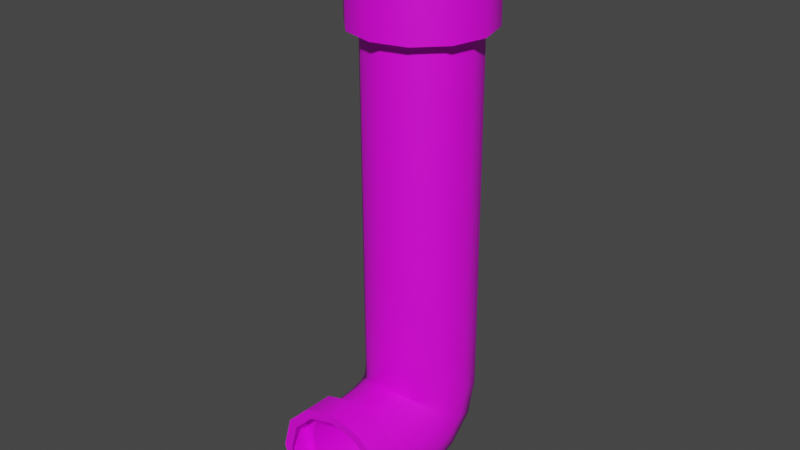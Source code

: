 # Source: TPM_1_B.blend  (saved by Blender 3.2.14; exported with 4.5.12 LTS)
import bpy
from mathutils import Matrix  # noqa: F401  (used for matrix-valued properties, if any)

bpy.ops.wm.read_factory_settings(use_empty=True)
scene = bpy.context.scene
scene.name = 'Scene'

# ---- collections
col_collection = bpy.data.collections.new('Collection'); scene.collection.children.link(col_collection)

# ---- images (referenced by path relative to the original .blend; pixels are not part of the script)
import os
ASSET_DIR = os.environ.get("B2B_ASSET_DIR", "")  # directory of the original .blend (textures are referenced by path, not embedded)
HERE = os.path.dirname(os.path.abspath(__file__))  # packed textures are extracted next to this script under _unpacked/

def load_image(name, relpath, width, height, colorspace="sRGB"):
    """Load a texture the original file referenced (path relative to the .blend, or extracted next to this script)."""
    p = next((c for c in (os.path.join(HERE, relpath), os.path.join(ASSET_DIR, relpath)) if relpath and os.path.exists(c)), "")
    if p:
        img = bpy.data.images.load(p, check_existing=True)
        img.name = name
    else:  # same state as the original file: an image datablock whose file is absent (Cycles renders it pink)
        img = bpy.data.images.new(name, width, height)
        img.source = "FILE"
        img.filepath = "//" + (relpath or name)
    img.colorspace_settings.name = colorspace
    return img
img_rusty_metal_1_tex_png = load_image('rusty metal 1 tex.png', 'rusty metal 1 tex.png', 1024, 1024, 'sRGB')
img_rusty_metal_2_tex_png = load_image('rusty metal 2 tex.png', 'rusty metal 2 tex.png', 1024, 1024, 'sRGB')

# ---- materials (node trees are filled in below, after node groups)
mat_principal_material = bpy.data.materials.new('Principal Material')
mat_principal_material.use_transparent_shadow = False
mat_secondary_material = bpy.data.materials.new('Secondary Material')
mat_secondary_material.use_transparent_shadow = False

# ---- node groups
ng_auto_smooth = bpy.data.node_groups.new('Auto Smooth', 'GeometryNodeTree')
_s = ng_auto_smooth.interface.new_socket(name='Geometry', in_out='OUTPUT', socket_type='NodeSocketGeometry')
_s = ng_auto_smooth.interface.new_socket(name='Geometry', in_out='INPUT', socket_type='NodeSocketGeometry')
_s = ng_auto_smooth.interface.new_socket(name='Angle', in_out='INPUT', socket_type='NodeSocketFloat')
_s.subtype = 'ANGLE'
_s.min_value = 0.0
_s.max_value = 3.142
ng_auto_smooth.is_modifier = True
_N = ng_auto_smooth.nodes; _L = ng_auto_smooth.links
n0 = _N.new('NodeGroupOutput'); n0.name = 'Group Output'; n0.location = (480, -100)
n1 = _N.new('NodeGroupInput'); n1.name = 'Group Input'; n1.location = (-420, -300)
n2 = _N.new('NodeGroupInput'); n2.name = 'Group Input.001'; n2.location = (-60, -100)
n3 = _N.new('GeometryNodeSetShadeSmooth'); n3.name = 'Set Shade Smooth'; n3.location = (120, -100)
n3.domain = 'EDGE'
n4 = _N.new('GeometryNodeSetShadeSmooth'); n4.name = 'Set Shade Smooth.001'; n4.location = (300, -100)
n5 = _N.new('GeometryNodeInputMeshEdgeAngle'); n5.name = 'Edge Angle'; n5.location = (-420, -220)
n6 = _N.new('GeometryNodeInputEdgeSmooth'); n6.name = 'Is Edge Smooth'; n6.location = (-60, -160)
n7 = _N.new('GeometryNodeInputShadeSmooth'); n7.name = 'Is Face Smooth'; n7.location = (-240, -340)
n8 = _N.new('FunctionNodeBooleanMath'); n8.name = 'Boolean Math'; n8.location = (-60, -220)
n9 = _N.new('FunctionNodeCompare'); n9.name = 'Compare'; n9.location = (-240, -180)
n9.operation = 'LESS_EQUAL'
_L.new(n5.outputs[0], n9.inputs[0])
_L.new(n4.outputs[0], n0.inputs[0])
_L.new(n1.outputs[1], n9.inputs[1])
_L.new(n9.outputs[0], n8.inputs[0])
_L.new(n7.outputs[0], n8.inputs[1])
_L.new(n2.outputs[0], n3.inputs[0])
_L.new(n6.outputs[0], n3.inputs[1])
_L.new(n3.outputs[0], n4.inputs[0])
_L.new(n8.outputs[0], n3.inputs[2])
n0.is_active_output = True

# ---- material node trees
mat_principal_material.use_nodes = True; mat_principal_material.node_tree.nodes.clear()
_N = mat_principal_material.node_tree.nodes; _L = mat_principal_material.node_tree.links
n0 = _N.new('ShaderNodeBsdfPrincipled'); n0.name = 'Principled BSDF'; n0.location = (10, 300)
n0.distribution = 'GGX'
n0.subsurface_method = 'RANDOM_WALK_SKIN'
n0.inputs[3].default_value = 1.45
n0.inputs[27].default_value = (0.0, 0.0, 0.0, 1.0)
n0.inputs[28].default_value = 1.0
n1 = _N.new('ShaderNodeOutputMaterial'); n1.name = 'Material Output'; n1.location = (300, 300)
n2 = _N.new('ShaderNodeTexImage'); n2.name = 'Image Texture'; n2.location = (-321, 146)
n2.image = img_rusty_metal_1_tex_png
_L.new(n0.outputs[0], n1.inputs[0])
_L.new(n2.outputs[0], n0.inputs[0])
n1.is_active_output = True
mat_secondary_material.use_nodes = True; mat_secondary_material.node_tree.nodes.clear()
_N = mat_secondary_material.node_tree.nodes; _L = mat_secondary_material.node_tree.links
n0 = _N.new('ShaderNodeBsdfPrincipled'); n0.name = 'Principled BSDF'; n0.location = (10, 300)
n0.distribution = 'GGX'
n0.subsurface_method = 'RANDOM_WALK_SKIN'
n0.inputs[3].default_value = 1.45
n0.inputs[27].default_value = (0.0, 0.0, 0.0, 1.0)
n0.inputs[28].default_value = 1.0
n1 = _N.new('ShaderNodeOutputMaterial'); n1.name = 'Material Output'; n1.location = (300, 300)
n2 = _N.new('ShaderNodeTexImage'); n2.name = 'Image Texture'; n2.location = (-306, 163)
n2.image = img_rusty_metal_2_tex_png
_L.new(n0.outputs[0], n1.inputs[0])
_L.new(n2.outputs[0], n0.inputs[0])
n1.is_active_output = True

# ---- world
world_world = bpy.data.worlds.new('World'); scene.world = world_world
world_world.use_nodes = True; world_world.node_tree.nodes.clear()
_N = world_world.node_tree.nodes; _L = world_world.node_tree.links
n0 = _N.new('ShaderNodeOutputWorld'); n0.name = 'World Output'; n0.location = (300, 300)
n1 = _N.new('ShaderNodeBackground'); n1.name = 'Background'; n1.location = (10, 300)
n1.inputs[0].default_value = (0.05088, 0.05088, 0.05088, 1.0)
_L.new(n1.outputs[0], n0.inputs[0])
n0.is_active_output = True
world_world.color = (0.05088, 0.05088, 0.05088)
world_world.use_sun_shadow = False
world_world.sun_shadow_jitter_overblur = 0.0

# ---- meshes
me_beziercurve_001 = bpy.data.meshes.new('BezierCurve.001')
me_beziercurve_001.from_pydata([(-9.366, -0.6933, 0.5), (-9.366, -1.059, 0.866), (-9.366, -1.559, 1.0), (-9.366, -2.059, 0.866), (-9.366, -2.425, 0.5), (-9.366, -2.559, 7.898e-07), (-9.366, -2.425, -0.5), (-9.366, -2.059, -0.866), (-9.366, -1.559, -1.0), (-9.366, -1.059, -0.866), (-9.366, -0.6933, -0.5), (-9.366, -0.5593, -9.537e-07), (-8.561, -0.6971, 0.5), (-8.563, -1.063, 0.866), (-8.565, -1.563, 1.0), (-8.568, -2.063, 0.866), (-8.57, -2.429, 0.5), (-8.571, -2.563, 8.345e-07), (-8.57, -2.429, -0.5), (-8.568, -2.063, -0.866), (-8.565, -1.563, -1.0), (-8.563, -1.063, -0.866), (-8.561, -0.6971, -0.5), (-8.56, -0.5631, -9.537e-07), (-7.083, -0.7064, 0.5), (-7.085, -1.072, 0.866), (-7.088, -1.572, 1.0), (-7.092, -2.072, 0.866), (-7.094, -2.438, 0.5), (-7.095, -2.572, 8.345e-07), (-7.094, -2.438, -0.5), (-7.092, -2.072, -0.866), (-7.088, -1.572, -1.0), (-7.085, -1.072, -0.866), (-7.083, -0.7064, -0.5), (-7.082, -0.5724, -9.537e-07), (-5.255, -0.7185, 0.5), (-5.258, -1.085, 0.866), (-5.261, -1.584, 1.0), (-5.264, -2.084, 0.866), (-5.267, -2.45, 0.5), (-5.268, -2.584, 8.345e-07), (-5.267, -2.451, -0.5), (-5.264, -2.084, -0.866), (-5.261, -1.584, -1.0), (-5.258, -1.085, -0.866), (-5.255, -0.7185, -0.5), (-5.254, -0.5845, -9.537e-07), (-3.404, -0.7306, 0.5), (-3.406, -1.097, 0.866), (-3.409, -1.597, 1.0), (-3.412, -2.097, 0.866), (-3.415, -2.463, 0.5), (-3.416, -2.597, 8.345e-07), (-3.415, -2.463, -0.5), (-3.412, -2.097, -0.866), (-3.409, -1.597, -1.0), (-3.406, -1.097, -0.866), (-3.404, -0.7306, -0.5), (-3.403, -0.5966, -9.537e-07), (-1.855, -0.7399, 0.5), (-1.857, -1.106, 0.866), (-1.859, -1.606, 1.0), (-1.862, -2.106, 0.866), (-1.863, -2.472, 0.5), (-1.864, -2.606, 8.345e-07), (-1.863, -2.472, -0.5), (-1.862, -2.106, -0.866), (-1.859, -1.606, -1.0), (-1.857, -1.106, -0.866), (-1.855, -0.7399, -0.5), (-1.854, -0.6059, -9.537e-07), (-1.041, -0.7499, 0.5), (-0.9968, -1.113, 0.866), (-0.9366, -1.61, 1.0), (-0.8764, -2.106, 0.866), (-0.8323, -2.469, 0.5), (-0.8161, -2.602, 7.749e-07), (-0.8323, -2.469, -0.5), (-0.8764, -2.106, -0.866), (-0.9366, -1.61, -1.0), (-0.9968, -1.113, -0.866), (-1.041, -0.7499, -0.5), (-1.057, -0.6169, -9.835e-07), (-0.9777, -0.7665, 0.5), (-0.7884, -1.08, 0.866), (-0.5298, -1.508, 1.0), (-0.2711, -1.936, 0.866), (-0.0818, -2.249, 0.5), (-0.0125, -2.364, 8.345e-07), (-0.0818, -2.249, -0.5), (-0.2711, -1.936, -0.866), (-0.5298, -1.508, -1.0), (-0.7884, -1.08, -0.866), (-0.9777, -0.7665, -0.5), (-1.047, -0.6519, -9.835e-07), (-1.038, -0.8064, 0.5), (-0.719, -0.9863, 0.866), (-0.2835, -1.232, 1.0), (0.152, -1.478, 0.866), (0.4708, -1.658, 0.5), (0.5874, -1.723, 7.898e-07), (0.4708, -1.658, -0.5), (0.152, -1.478, -0.866), (-0.2835, -1.232, -1.0), (-0.719, -0.9863, -0.866), (-1.038, -0.8064, -0.5), (-1.154, -0.7406, -9.686e-07), (-1.009, -0.6632, 0.5), (-0.6501, -0.7328, 0.866), (-0.1592, -0.8277, 1.0), (0.3317, -0.9227, 0.866), (0.6911, -0.9922, 0.5), (0.8226, -1.018, 8.047e-07), (0.6911, -0.9922, -0.5), (0.3317, -0.9227, -0.866), (-0.1592, -0.8277, -1.0), (-0.6501, -0.7328, -0.866), (-1.009, -0.6632, -0.5), (-1.141, -0.6378, -9.537e-07), (-0.9836, -0.3069, 0.5), (-0.6178, -0.3209, 0.866), (-0.1182, -0.3401, 1.0), (0.3814, -0.3593, 0.866), (0.7472, -0.3733, 0.5), (0.881, -0.3785, 8.019e-07), (0.7472, -0.3733, -0.5), (0.3814, -0.3593, -0.866), (-0.1182, -0.3401, -1.0), (-0.6178, -0.3209, -0.866), (-0.9836, -0.3069, -0.5), (-1.117, -0.3018, -9.537e-07), (-0.9879, 0.1743, 0.5), (-0.6219, 0.1791, 0.866), (-0.122, 0.1856, 1.0), (0.378, 0.1921, 0.866), (0.744, 0.1969, 0.5), (0.878, 0.1986, 8.028e-07), (0.744, 0.1969, -0.5), (0.378, 0.1921, -0.866), (-0.122, 0.1856, -1.0), (-0.6219, 0.1791, -0.866), (-0.9879, 0.1743, -0.5), (-1.122, 0.1726, -9.537e-07), (-0.9978, 0.7042, 0.5), (-0.6318, 0.7042, 0.866), (-0.1318, 0.7042, 1.0), (0.3682, 0.7042, 0.866), (0.7342, 0.7042, 0.5), (0.8682, 0.7042, 8.027e-07), (0.7342, 0.7042, -0.5), (0.3682, 0.7042, -0.866), (-0.1318, 0.7042, -1.0), (-0.6318, 0.7042, -0.866), (-0.9978, 0.7042, -0.5), (-1.132, 0.7042, -9.537e-07), (-9.31, -0.4893, 0.6175), (-9.31, -0.3239, -1.178e-06), (-8.617, -0.4939, 0.6175), (-8.616, -0.3285, -1.178e-06), (-9.31, -0.9414, 1.07), (-8.618, -0.946, 1.07), (-9.31, -1.559, 1.235), (-8.621, -1.564, 1.235), (-9.31, -2.176, 1.07), (-8.623, -2.181, 1.07), (-9.31, -2.628, 0.6175), (-8.625, -2.633, 0.6175), (-9.31, -2.794, 9.754e-07), (-8.626, -2.799, 1.031e-06), (-9.31, -2.628, -0.6175), (-8.625, -2.633, -0.6175), (-9.31, -2.176, -1.07), (-8.623, -2.181, -1.07), (-9.31, -1.559, -1.235), (-8.621, -1.564, -1.235), (-9.31, -0.9414, -1.07), (-8.618, -0.946, -1.07), (-9.31, -0.4893, -0.6175), (-8.617, -0.494, -0.6175), (-1.136, 0.1743, 0.5859), (-1.293, 0.1726, -1.118e-06), (-0.707, 0.1791, 1.015), (-0.1211, 0.1856, 1.172), (0.4647, 0.1921, 1.015), (0.8936, 0.1969, 0.5859), (1.051, 0.1986, 9.407e-07), (0.8936, 0.1969, -0.5859), (0.4647, 0.1921, -1.015), (-0.1211, 0.1856, -1.172), (-0.707, 0.1791, -1.015), (-1.136, 0.1743, -0.5859), (-1.147, 0.7042, 0.5859), (-1.304, 0.7042, -1.118e-06), (-0.7185, 0.7042, 1.015), (-0.1326, 0.7042, 1.172), (0.4533, 0.7042, 1.015), (0.8822, 0.7042, 0.5859), (1.039, 0.7042, 9.406e-07), (0.8822, 0.7042, -0.5859), (0.4533, 0.7042, -1.015), (-0.1326, 0.7042, -1.172), (-0.7185, 0.7042, -1.015), (-1.147, 0.7042, -0.5859), (-8.238, -0.7002, 0.5), (-7.457, -0.7033, 0.5), (-8.237, -0.5662, -9.537e-07), (-7.456, -0.5693, -9.537e-07), (-8.242, -1.066, 0.866), (-7.461, -1.069, 0.866), (-8.246, -1.566, 1.0), (-7.466, -1.569, 1.0), (-8.251, -2.066, 0.866), (-7.471, -2.069, 0.866), (-8.254, -2.432, 0.5), (-7.474, -2.435, 0.5), (-8.255, -2.566, 8.345e-07), (-7.476, -2.569, 8.345e-07), (-8.254, -2.432, -0.5), (-7.474, -2.435, -0.5), (-8.251, -2.066, -0.866), (-7.471, -2.069, -0.866), (-8.246, -1.566, -1.0), (-7.466, -1.569, -1.0), (-8.242, -1.066, -0.866), (-7.461, -1.069, -0.866), (-8.238, -0.7002, -0.5), (-7.457, -0.7033, -0.5), (-8.238, -0.4983, 0.6163), (-7.457, -0.5021, 0.6163), (-8.237, -0.3332, -1.202e-06), (-7.456, -0.337, -1.202e-06), (-8.242, -0.9495, 1.068), (-7.461, -0.9533, 1.068), (-8.246, -1.566, 1.233), (-7.466, -1.57, 1.233), (-8.251, -2.182, 1.068), (-7.471, -2.186, 1.068), (-8.254, -2.633, 0.6163), (-7.474, -2.637, 0.6163), (-8.255, -2.798, 1.003e-06), (-7.476, -2.802, 1.003e-06), (-8.254, -2.633, -0.6163), (-7.474, -2.637, -0.6163), (-8.251, -2.182, -1.068), (-7.471, -2.186, -1.068), (-8.246, -1.566, -1.233), (-7.466, -1.57, -1.233), (-8.242, -0.9495, -1.068), (-7.461, -0.9533, -1.068), (-8.238, -0.4983, -0.6163), (-7.457, -0.5021, -0.6163), (-7.082, -0.6394, 0.25), (-7.084, -0.8894, 0.683), (-7.087, -1.322, 0.933), (-7.09, -1.822, 0.933), (-7.093, -2.255, 0.683), (-7.094, -2.505, 0.25), (-7.094, -2.505, -0.25), (-7.093, -2.255, -0.683), (-7.09, -1.822, -0.933), (-7.087, -1.322, -0.933), (-7.084, -0.8894, -0.683), (-7.082, -0.6394, -0.25), (-6.169, -0.7124, 0.5), (-5.255, -0.6515, 0.25), (-6.168, -0.5785, -9.537e-07), (-6.171, -1.078, 0.866), (-5.256, -0.9015, 0.683), (-6.175, -1.578, 1.0), (-5.259, -1.334, 0.933), (-6.178, -2.078, 0.866), (-5.263, -1.834, 0.933), (-6.18, -2.444, 0.5), (-5.265, -2.267, 0.683), (-6.181, -2.578, 8.345e-07), (-5.267, -2.517, 0.25), (-6.18, -2.444, -0.5), (-5.267, -2.517, -0.25), (-6.178, -2.078, -0.866), (-5.265, -2.267, -0.683), (-6.175, -1.578, -1.0), (-5.263, -1.834, -0.933), (-6.171, -1.078, -0.866), (-5.259, -1.334, -0.933), (-6.169, -0.7124, -0.5), (-5.256, -0.9015, -0.683), (-5.255, -0.6515, -0.25), (-4.33, -0.7245, 0.5), (-3.403, -0.6636, 0.25), (-4.329, -0.5906, -9.537e-07), (-4.332, -1.091, 0.866), (-3.405, -0.9136, 0.683), (-4.335, -1.591, 1.0), (-3.408, -1.347, 0.933), (-4.338, -2.091, 0.866), (-3.411, -1.847, 0.933), (-4.341, -2.457, 0.5), (-3.414, -2.28, 0.683), (-4.342, -2.591, 8.345e-07), (-3.415, -2.53, 0.25), (-4.341, -2.457, -0.5), (-3.415, -2.53, -0.25), (-4.338, -2.091, -0.866), (-3.414, -2.28, -0.683), (-4.335, -1.591, -1.0), (-3.411, -1.847, -0.933), (-4.332, -1.091, -0.866), (-3.408, -1.347, -0.933), (-4.33, -0.7245, -0.5), (-3.405, -0.9136, -0.683), (-3.403, -0.6636, -0.25), (-2.629, -0.7352, 0.5), (-1.854, -0.6729, 0.25), (-2.629, -0.6013, -9.537e-07), (-2.631, -1.101, 0.866), (-1.856, -0.9229, 0.683), (-2.634, -1.601, 1.0), (-1.858, -1.356, 0.933), (-2.637, -2.101, 0.866), (-1.86, -1.856, 0.933), (-2.639, -2.467, 0.5), (-1.863, -2.289, 0.683), (-2.64, -2.601, 8.345e-07), (-1.864, -2.539, 0.25), (-2.639, -2.467, -0.5), (-1.864, -2.539, -0.25), (-2.637, -2.101, -0.866), (-1.863, -2.289, -0.683), (-2.634, -1.601, -1.0), (-1.86, -1.856, -0.933), (-2.631, -1.101, -0.866), (-1.858, -1.356, -0.933), (-2.629, -0.7352, -0.5), (-1.856, -0.9229, -0.683), (-1.854, -0.6729, -0.25), (-2.629, -0.6683, -0.25), (-2.63, -0.9183, -0.683), (-2.633, -1.351, -0.933), (-2.636, -1.851, -0.933), (-2.638, -2.284, -0.683), (-2.639, -2.534, -0.25), (-2.639, -2.534, 0.25), (-2.638, -2.284, 0.683), (-2.636, -1.851, 0.933), (-2.633, -1.351, 0.933), (-2.63, -0.9183, 0.683), (-2.629, -0.6683, 0.25), (-4.329, -0.6576, -0.25), (-4.331, -0.9076, -0.683), (-4.334, -1.341, -0.933), (-4.337, -1.841, -0.933), (-4.34, -2.274, -0.683), (-4.341, -2.524, -0.25), (-4.341, -2.524, 0.25), (-4.34, -2.274, 0.683), (-4.337, -1.841, 0.933), (-4.334, -1.341, 0.933), (-4.331, -0.9075, 0.683), (-4.329, -0.6576, 0.25), (-6.169, -0.6454, -0.25), (-6.17, -0.8954, -0.683), (-6.173, -1.328, -0.933), (-6.176, -1.828, -0.933), (-6.179, -2.261, -0.683), (-6.181, -2.511, -0.25), (-6.181, -2.511, 0.25), (-6.179, -2.261, 0.683), (-6.176, -1.828, 0.933), (-6.173, -1.328, 0.933), (-6.17, -0.8954, 0.683), (-6.169, -0.6454, 0.25)], [], [(9, 10, 178, 176), (4, 5, 168, 166), (21, 20, 175, 177), (16, 15, 165, 167), (11, 0, 156, 157), (6, 7, 172, 170), (1, 2, 162, 160), (18, 17, 169, 171), (13, 12, 158, 161), (8, 9, 176, 174), (3, 4, 166, 164), (23, 22, 179, 159), (205, 24, 252, 35, 207), (209, 25, 253, 24, 205), (211, 26, 254, 25, 209), (213, 27, 255, 26, 211), (215, 28, 256, 27, 213), (217, 29, 257, 28, 215), (219, 30, 258, 29, 217), (221, 31, 259, 30, 219), (223, 32, 260, 31, 221), (225, 33, 261, 32, 223), (227, 34, 262, 33, 225), (207, 35, 263, 34, 227), (371, 265, 47, 266), (370, 268, 36, 264), (369, 270, 37, 267), (368, 272, 38, 269), (367, 274, 39, 271), (366, 276, 40, 273), (365, 278, 41, 275), (364, 280, 42, 277), (363, 282, 43, 279), (362, 284, 44, 281), (361, 286, 45, 283), (360, 287, 46, 285), (359, 289, 59, 290), (358, 292, 48, 288), (357, 294, 49, 291), (356, 296, 50, 293), (355, 298, 51, 295), (354, 300, 52, 297), (353, 302, 53, 299), (352, 304, 54, 301), (351, 306, 55, 303), (350, 308, 56, 305), (349, 310, 57, 307), (348, 311, 58, 309), (347, 313, 71, 314), (346, 316, 60, 312), (345, 318, 61, 315), (344, 320, 62, 317), (343, 322, 63, 319), (342, 324, 64, 321), (341, 326, 65, 323), (340, 328, 66, 325), (339, 330, 67, 327), (338, 332, 68, 329), (337, 334, 69, 331), (336, 335, 70, 333), (60, 72, 83, 71, 313), (61, 73, 72, 60, 316), (62, 74, 73, 61, 318), (63, 75, 74, 62, 320), (64, 76, 75, 63, 322), (65, 77, 76, 64, 324), (66, 78, 77, 65, 326), (67, 79, 78, 66, 328), (68, 80, 79, 67, 330), (69, 81, 80, 68, 332), (70, 82, 81, 69, 334), (71, 83, 82, 70, 335), (72, 84, 95, 83), (73, 85, 84, 72), (74, 86, 85, 73), (75, 87, 86, 74), (76, 88, 87, 75), (77, 89, 88, 76), (78, 90, 89, 77), (79, 91, 90, 78), (80, 92, 91, 79), (81, 93, 92, 80), (82, 94, 93, 81), (83, 95, 94, 82), (84, 96, 107, 95), (85, 97, 96, 84), (86, 98, 97, 85), (87, 99, 98, 86), (88, 100, 99, 87), (89, 101, 100, 88), (90, 102, 101, 89), (91, 103, 102, 90), (92, 104, 103, 91), (93, 105, 104, 92), (94, 106, 105, 93), (95, 107, 106, 94), (96, 108, 119, 107), (97, 109, 108, 96), (98, 110, 109, 97), (99, 111, 110, 98), (100, 112, 111, 99), (101, 113, 112, 100), (102, 114, 113, 101), (103, 115, 114, 102), (104, 116, 115, 103), (105, 117, 116, 104), (106, 118, 117, 105), (107, 119, 118, 106), (108, 120, 131, 119), (109, 121, 120, 108), (110, 122, 121, 109), (111, 123, 122, 110), (112, 124, 123, 111), (113, 125, 124, 112), (114, 126, 125, 113), (115, 127, 126, 114), (116, 128, 127, 115), (117, 129, 128, 116), (118, 130, 129, 117), (119, 131, 130, 118), (120, 132, 143, 131), (121, 133, 132, 120), (122, 134, 133, 121), (123, 135, 134, 122), (124, 136, 135, 123), (125, 137, 136, 124), (126, 138, 137, 125), (127, 139, 138, 126), (128, 140, 139, 127), (129, 141, 140, 128), (130, 142, 141, 129), (131, 143, 142, 130), (138, 139, 188, 187), (143, 132, 180, 181), (150, 149, 198, 199), (142, 143, 181, 191), (134, 135, 184, 183), (146, 145, 194, 195), (141, 142, 191, 190), (153, 152, 201, 202), (137, 138, 187, 186), (149, 148, 197, 198), (133, 134, 183, 182), (145, 144, 192, 194), (156, 158, 159, 157), (160, 161, 158, 156), (162, 163, 161, 160), (164, 165, 163, 162), (166, 167, 165, 164), (168, 169, 167, 166), (170, 171, 169, 168), (172, 173, 171, 170), (174, 175, 173, 172), (176, 177, 175, 174), (178, 179, 177, 176), (157, 159, 179, 178), (14, 13, 161, 163), (19, 18, 171, 173), (12, 23, 159, 158), (2, 3, 164, 162), (7, 8, 174, 172), (17, 16, 167, 169), (22, 21, 177, 179), (0, 1, 160, 156), (5, 6, 170, 168), (10, 11, 157, 178), (15, 14, 163, 165), (20, 19, 173, 175), (21, 9, 8, 20), (22, 10, 9, 21), (23, 11, 10, 22), (11, 23, 12, 0), (20, 8, 7, 19), (19, 7, 6, 18), (18, 6, 5, 17), (4, 16, 17, 5), (3, 15, 16, 4), (2, 14, 15, 3), (0, 12, 13, 1), (1, 13, 14, 2), (180, 192, 193, 181), (182, 194, 192, 180), (183, 195, 194, 182), (184, 196, 195, 183), (185, 197, 196, 184), (186, 198, 197, 185), (187, 199, 198, 186), (188, 200, 199, 187), (189, 201, 200, 188), (190, 202, 201, 189), (191, 203, 202, 190), (181, 193, 203, 191), (154, 153, 202, 203), (147, 146, 195, 196), (155, 154, 203, 193), (135, 136, 185, 184), (144, 155, 193, 192), (151, 150, 199, 200), (139, 140, 189, 188), (132, 133, 182, 180), (148, 147, 196, 197), (136, 137, 186, 185), (152, 151, 200, 201), (140, 141, 190, 189), (23, 206, 226, 22), (222, 224, 248, 246), (22, 226, 224, 21), (219, 217, 241, 243), (21, 224, 222, 20), (208, 210, 234, 232), (20, 222, 220, 19), (227, 225, 249, 251), (19, 220, 218, 18), (216, 218, 242, 240), (18, 218, 216, 17), (213, 211, 235, 237), (17, 216, 214, 16), (224, 226, 250, 248), (16, 214, 212, 15), (221, 219, 243, 245), (15, 212, 210, 14), (210, 212, 236, 234), (14, 210, 208, 13), (207, 227, 251, 231), (13, 208, 204, 12), (205, 207, 231, 229), (12, 204, 206, 23), (218, 220, 244, 242), (230, 231, 251, 250), (250, 251, 249, 248), (248, 249, 247, 246), (246, 247, 245, 244), (244, 245, 243, 242), (242, 243, 241, 240), (240, 241, 239, 238), (238, 239, 237, 236), (236, 237, 235, 234), (234, 235, 233, 232), (232, 233, 229, 228), (228, 229, 231, 230), (211, 209, 233, 235), (214, 216, 240, 238), (225, 223, 247, 249), (204, 208, 232, 228), (217, 215, 239, 241), (220, 222, 246, 244), (209, 205, 229, 233), (212, 214, 238, 236), (223, 221, 245, 247), (206, 204, 228, 230), (226, 206, 230, 250), (215, 213, 237, 239), (311, 336, 333, 58), (59, 314, 336, 311), (314, 71, 335, 336), (310, 337, 331, 57), (58, 333, 337, 310), (333, 70, 334, 337), (308, 338, 329, 56), (57, 331, 338, 308), (331, 69, 332, 338), (306, 339, 327, 55), (56, 329, 339, 306), (329, 68, 330, 339), (304, 340, 325, 54), (55, 327, 340, 304), (327, 67, 328, 340), (302, 341, 323, 53), (54, 325, 341, 302), (325, 66, 326, 341), (300, 342, 321, 52), (53, 323, 342, 300), (323, 65, 324, 342), (298, 343, 319, 51), (52, 321, 343, 298), (321, 64, 322, 343), (296, 344, 317, 50), (51, 319, 344, 296), (319, 63, 320, 344), (294, 345, 315, 49), (50, 317, 345, 294), (317, 62, 318, 345), (292, 346, 312, 48), (49, 315, 346, 292), (315, 61, 316, 346), (289, 347, 314, 59), (48, 312, 347, 289), (312, 60, 313, 347), (287, 348, 309, 46), (47, 290, 348, 287), (290, 59, 311, 348), (286, 349, 307, 45), (46, 309, 349, 286), (309, 58, 310, 349), (284, 350, 305, 44), (45, 307, 350, 284), (307, 57, 308, 350), (282, 351, 303, 43), (44, 305, 351, 282), (305, 56, 306, 351), (280, 352, 301, 42), (43, 303, 352, 280), (303, 55, 304, 352), (278, 353, 299, 41), (42, 301, 353, 278), (301, 54, 302, 353), (276, 354, 297, 40), (41, 299, 354, 276), (299, 53, 300, 354), (274, 355, 295, 39), (40, 297, 355, 274), (297, 52, 298, 355), (272, 356, 293, 38), (39, 295, 356, 272), (295, 51, 296, 356), (270, 357, 291, 37), (38, 293, 357, 270), (293, 50, 294, 357), (268, 358, 288, 36), (37, 291, 358, 268), (291, 49, 292, 358), (265, 359, 290, 47), (36, 288, 359, 265), (288, 48, 289, 359), (263, 360, 285, 34), (35, 266, 360, 263), (266, 47, 287, 360), (262, 361, 283, 33), (34, 285, 361, 262), (285, 46, 286, 361), (261, 362, 281, 32), (33, 283, 362, 261), (283, 45, 284, 362), (260, 363, 279, 31), (32, 281, 363, 260), (281, 44, 282, 363), (259, 364, 277, 30), (31, 279, 364, 259), (279, 43, 280, 364), (258, 365, 275, 29), (30, 277, 365, 258), (277, 42, 278, 365), (257, 366, 273, 28), (29, 275, 366, 257), (275, 41, 276, 366), (256, 367, 271, 27), (28, 273, 367, 256), (273, 40, 274, 367), (255, 368, 269, 26), (27, 271, 368, 255), (271, 39, 272, 368), (254, 369, 267, 25), (26, 269, 369, 254), (269, 38, 270, 369), (253, 370, 264, 24), (25, 267, 370, 253), (267, 37, 268, 370), (252, 371, 266, 35), (24, 264, 371, 252), (264, 36, 265, 371)])
me_beziercurve_001.polygons.foreach_set('use_smooth', [True] * 360)
me_beziercurve_001.polygons.foreach_set('material_index', [1, 1, 1, 1, 1, 1, 1, 1, 1, 1, 1, 1, 0, 0, 0, 0, 0, 0, 0, 0, 0, 0, 0, 0, 0, 0, 0, 0, 0, 0, 0, 0, 0, 0, 0, 0, 0, 0, 0, 0, 0, 0, 0, 0, 0, 0, 0, 0, 0, 0, 0, 0, 0, 0, 0, 0, 0, 0, 0, 0, 0, 0, 0, 0, 0, 0, 0, 0, 0, 0, 0, 0, 0, 0, 0, 0, 0, 0, 0, 0, 0, 0, 0, 0, 0, 0, 0, 0, 0, 0, 0, 0, 0, 0, 0, 0, 0, 0, 0, 0, 0, 0, 0, 0, 0, 0, 0, 0, 0, 0, 0, 0, 0, 0, 0, 0, 0, 0, 0, 0, 0, 0, 0, 0, 0, 0, 0, 0, 0, 0, 0, 0, 1, 1, 1, 1, 1, 1, 1, 1, 1, 1, 1, 1, 1, 1, 1, 1, 1, 1, 1, 1, 1, 1, 1, 1, 1, 1, 1, 1, 1, 1, 1, 1, 1, 1, 1, 1, 0, 0, 0, 0, 0, 0, 0, 0, 0, 0, 0, 0, 1, 1, 1, 1, 1, 1, 1, 1, 1, 1, 1, 1, 1, 1, 1, 1, 1, 1, 1, 1, 1, 1, 1, 1, 0, 1, 0, 1, 0, 1, 0, 1, 0, 1, 0, 1, 0, 1, 0, 1, 0, 1, 0, 1, 0, 1, 0, 1, 1, 1, 1, 1, 1, 1, 1, 1, 1, 1, 1, 1, 1, 1, 1, 1, 1, 1, 1, 1, 1, 1, 1, 1, 0, 0, 0, 0, 0, 0, 0, 0, 0, 0, 0, 0, 0, 0, 0, 0, 0, 0, 0, 0, 0, 0, 0, 0, 0, 0, 0, 0, 0, 0, 0, 0, 0, 0, 0, 0, 0, 0, 0, 0, 0, 0, 0, 0, 0, 0, 0, 0, 0, 0, 0, 0, 0, 0, 0, 0, 0, 0, 0, 0, 0, 0, 0, 0, 0, 0, 0, 0, 0, 0, 0, 0, 0, 0, 0, 0, 0, 0, 0, 0, 0, 0, 0, 0, 0, 0, 0, 0, 0, 0, 0, 0, 0, 0, 0, 0, 0, 0, 0, 0, 0, 0, 0, 0, 0, 0, 0, 0])
_uv = me_beziercurve_001.uv_layers.new(name='UVMap')
_uv.uv.foreach_set('vector', [0.0, 0.0, 0.0, 0.0, 0.0, 0.0, 0.0, 0.0, 0.0, 0.0, 0.0, 0.0, 0.0, 0.0, 0.0, 0.0, 0.08333, 0.75, 0.08333, 0.6667, 0.08333, 0.6667, 0.08333, 0.75, 0.08333, 0.3333, 0.08333, 0.25, 0.08333, 0.25, 0.08333, 0.3333, 0.0, 0.0, 0.0, 0.0, 0.0, 0.0, 0.0, 0.0, 0.0, 0.0, 0.0, 0.0, 0.0, 0.0, 0.0, 0.0, 0.0, 0.0, 0.0, 0.0, 0.0, 0.0, 0.0, 0.0, 0.08333, 0.5, 0.08333, 0.4167, 0.08333, 0.4167, 0.08333, 0.5, 0.08333, 0.08333, 0.08333, 0.0, 0.08333, 0.0, 0.08333, 0.08333, 0.0, 0.0, 0.0, 0.0, 0.0, 0.0, 0.0, 0.0, 0.0, 0.0, 0.0, 0.0, 0.0, 0.0, 0.0, 0.0, 0.08333, 0.9167, 0.08333, 0.8333, 0.08333, 0.8333, 0.08333, 0.9167, 0.1472, 1.0, 0.1667, 1.0, 0.1667, 0.9583, 0.1667, 0.9167, 0.1472, 0.9167, 0.1471, 0.08323, 0.1667, 0.08333, 0.1667, 0.04167, 0.1667, 0.0, 0.1472, -0.0001056, 0.147, 0.1665, 0.1667, 0.1667, 0.1667, 0.125, 0.1667, 0.08333, 0.1471, 0.08323, 0.1469, 0.2499, 0.1667, 0.25, 0.1667, 0.2083, 0.1667, 0.1667, 0.147, 0.1665, 0.1468, 0.3332, 0.1667, 0.3333, 0.1667, 0.2917, 0.1667, 0.25, 0.1469, 0.2499, 0.1468, 0.4167, 0.1667, 0.4167, 0.1667, 0.375, 0.1667, 0.3333, 0.1468, 0.3332, 0.1468, 0.5001, 0.1667, 0.5, 0.1667, 0.4583, 0.1667, 0.4167, 0.1468, 0.4167, 0.1469, 0.5835, 0.1667, 0.5833, 0.1667, 0.5417, 0.1667, 0.5, 0.1468, 0.5001, 0.147, 0.6668, 0.1667, 0.6667, 0.1667, 0.625, 0.1667, 0.5833, 0.1469, 0.5835, 0.1471, 0.7501, 0.1667, 0.75, 0.1667, 0.7083, 0.1667, 0.6667, 0.147, 0.6668, 0.1472, 0.8334, 0.1667, 0.8333, 0.1667, 0.7917, 0.1667, 0.75, 0.1471, 0.7501, 0.1472, 0.9167, 0.1667, 0.9167, 0.1667, 0.875, 0.1667, 0.8333, 0.1472, 0.8334, 0.159, 0.5477, 0.3333, 0.5477, 0.3334, 0.5, 0.1591, 0.5, 0.1587, 0.6325, 0.333, 0.6314, 0.3332, 0.6663, 0.1589, 0.6675, 0.1581, 0.5499, 0.3325, 0.5488, 0.3328, 0.5965, 0.1584, 0.5976, 0.1575, 0.4545, 0.3318, 0.4534, 0.3321, 0.5011, 0.1578, 0.5022, 0.157, 0.3719, 0.3313, 0.3707, 0.3315, 0.4057, 0.1572, 0.4068, 0.1566, 0.5477, 0.331, 0.5477, 0.3311, 0.5954, 0.1567, 0.5954, 0.1566, 0.4523, 0.331, 0.4523, 0.3309, 0.5, 0.1566, 0.5, 0.157, 0.3719, 0.3313, 0.3707, 0.3311, 0.3358, 0.1567, 0.337, 0.1575, 0.4545, 0.3318, 0.4534, 0.3315, 0.4057, 0.1572, 0.4068, 0.1581, 0.5499, 0.3325, 0.5488, 0.3321, 0.5011, 0.1578, 0.5022, 0.1587, 0.6325, 0.333, 0.6314, 0.3328, 0.5965, 0.1584, 0.5976, 0.159, 0.4523, 0.3333, 0.4523, 0.3332, 0.4046, 0.1589, 0.4046, 0.51, 0.5477, 0.6866, 0.5477, 0.6867, 0.5, 0.51, 0.5, 0.5097, 0.6302, 0.6863, 0.6291, 0.6865, 0.664, 0.5099, 0.6652, 0.5091, 0.5476, 0.6858, 0.5465, 0.6861, 0.5942, 0.5094, 0.5953, 0.5085, 0.4522, 0.6852, 0.4511, 0.6855, 0.4988, 0.5088, 0.4999, 0.508, 0.3696, 0.6847, 0.3684, 0.6849, 0.4034, 0.5082, 0.4045, 0.5077, 0.5477, 0.6844, 0.5477, 0.6844, 0.5954, 0.5078, 0.5954, 0.5077, 0.4523, 0.6844, 0.4523, 0.6843, 0.5, 0.5076, 0.5, 0.508, 0.3696, 0.6847, 0.3684, 0.6844, 0.3335, 0.5078, 0.3347, 0.5085, 0.4522, 0.6852, 0.4511, 0.6849, 0.4034, 0.5082, 0.4045, 0.5091, 0.5476, 0.6858, 0.5465, 0.6855, 0.4988, 0.5088, 0.4999, 0.5097, 0.6302, 0.6863, 0.6291, 0.6861, 0.5942, 0.5094, 0.5953, 0.51, 0.4523, 0.6866, 0.4523, 0.6865, 0.4046, 0.5099, 0.4046, 0.8344, 0.5477, 0.9822, 0.5477, 0.9822, 0.5, 0.8345, 0.5, 0.8341, 0.6282, 0.9819, 0.6273, 0.9821, 0.6622, 0.8343, 0.6631, 0.8336, 0.5456, 0.9815, 0.5447, 0.9818, 0.5924, 0.8339, 0.5933, 0.8331, 0.4502, 0.981, 0.4493, 0.9813, 0.497, 0.8334, 0.4979, 0.8326, 0.3675, 0.9806, 0.3667, 0.9808, 0.4016, 0.8328, 0.4025, 0.8324, 0.5477, 0.9804, 0.5477, 0.9804, 0.5954, 0.8324, 0.5954, 0.8324, 0.4523, 0.9804, 0.4523, 0.9803, 0.5, 0.8323, 0.5, 0.8326, 0.3675, 0.9806, 0.3667, 0.9804, 0.3317, 0.8324, 0.3326, 0.8331, 0.4502, 0.981, 0.4493, 0.9808, 0.4016, 0.8328, 0.4025, 0.8336, 0.5456, 0.9815, 0.5447, 0.9813, 0.497, 0.8334, 0.4979, 0.8341, 0.6282, 0.9819, 0.6273, 0.9818, 0.5924, 0.8339, 0.5933, 0.8344, 0.4523, 0.9822, 0.4523, 0.9821, 0.4046, 0.8343, 0.4046, 0.4167, 1.0, 0.5, 1.0, 0.5, 0.9167, 0.4167, 0.9167, 0.4167, 0.9583, 0.4167, 0.08333, 0.5, 0.08333, 0.5, 0.0, 0.4167, 0.0, 0.4167, 0.04167, 0.4167, 0.1667, 0.5, 0.1667, 0.5, 0.08333, 0.4167, 0.08333, 0.4167, 0.125, 0.4167, 0.25, 0.5, 0.25, 0.5, 0.1667, 0.4167, 0.1667, 0.4167, 0.2083, 0.4167, 0.3333, 0.5, 0.3333, 0.5, 0.25, 0.4167, 0.25, 0.4167, 0.2917, 0.4167, 0.4167, 0.5, 0.4167, 0.5, 0.3333, 0.4167, 0.3333, 0.4167, 0.375, 0.4167, 0.5, 0.5, 0.5, 0.5, 0.4167, 0.4167, 0.4167, 0.4167, 0.4583, 0.4167, 0.5833, 0.5, 0.5833, 0.5, 0.5, 0.4167, 0.5, 0.4167, 0.5417, 0.4167, 0.6667, 0.5, 0.6667, 0.5, 0.5833, 0.4167, 0.5833, 0.4167, 0.625, 0.4167, 0.75, 0.5, 0.75, 0.5, 0.6667, 0.4167, 0.6667, 0.4167, 0.7083, 0.4167, 0.8333, 0.5, 0.8333, 0.5, 0.75, 0.4167, 0.75, 0.4167, 0.7917, 0.4167, 0.9167, 0.5, 0.9167, 0.5, 0.8333, 0.4167, 0.8333, 0.4167, 0.875, 0.5, 1.0, 0.5833, 1.0, 0.5833, 0.9167, 0.5, 0.9167, 0.5, 0.08333, 0.5833, 0.08333, 0.5833, 0.0, 0.5, 0.0, 0.5, 0.1667, 0.5833, 0.1667, 0.5833, 0.08333, 0.5, 0.08333, 0.5, 0.25, 0.5833, 0.25, 0.5833, 0.1667, 0.5, 0.1667, 0.5, 0.3333, 0.5833, 0.3333, 0.5833, 0.25, 0.5, 0.25, 0.5, 0.4167, 0.5833, 0.4167, 0.5833, 0.3333, 0.5, 0.3333, 0.5, 0.5, 0.5833, 0.5, 0.5833, 0.4167, 0.5, 0.4167, 0.5, 0.5833, 0.5833, 0.5833, 0.5833, 0.5, 0.5, 0.5, 0.5, 0.6667, 0.5833, 0.6667, 0.5833, 0.5833, 0.5, 0.5833, 0.5, 0.75, 0.5833, 0.75, 0.5833, 0.6667, 0.5, 0.6667, 0.5, 0.8333, 0.5833, 0.8333, 0.5833, 0.75, 0.5, 0.75, 0.5, 0.9167, 0.5833, 0.9167, 0.5833, 0.8333, 0.5, 0.8333, 0.5833, 1.0, 0.6667, 1.0, 0.6667, 0.9167, 0.5833, 0.9167, 0.5833, 0.08333, 0.6667, 0.08333, 0.6667, 0.0, 0.5833, 0.0, 0.5833, 0.1667, 0.6667, 0.1667, 0.6667, 0.08333, 0.5833, 0.08333, 0.5833, 0.25, 0.6667, 0.25, 0.6667, 0.1667, 0.5833, 0.1667, 0.5833, 0.3333, 0.6667, 0.3333, 0.6667, 0.25, 0.5833, 0.25, 0.5833, 0.4167, 0.6667, 0.4167, 0.6667, 0.3333, 0.5833, 0.3333, 0.5833, 0.5, 0.6667, 0.5, 0.6667, 0.4167, 0.5833, 0.4167, 0.5833, 0.5833, 0.6667, 0.5833, 0.6667, 0.5, 0.5833, 0.5, 0.5833, 0.6667, 0.6667, 0.6667, 0.6667, 0.5833, 0.5833, 0.5833, 0.5833, 0.75, 0.6667, 0.75, 0.6667, 0.6667, 0.5833, 0.6667, 0.5833, 0.8333, 0.6667, 0.8333, 0.6667, 0.75, 0.5833, 0.75, 0.5833, 0.9167, 0.6667, 0.9167, 0.6667, 0.8333, 0.5833, 0.8333, 0.6667, 1.0, 0.75, 1.0, 0.75, 0.9167, 0.6667, 0.9167, 0.6667, 0.08333, 0.75, 0.08333, 0.75, 0.0, 0.6667, 0.0, 0.6667, 0.1667, 0.75, 0.1667, 0.75, 0.08333, 0.6667, 0.08333, 0.6667, 0.25, 0.75, 0.25, 0.75, 0.1667, 0.6667, 0.1667, 0.6667, 0.3333, 0.75, 0.3333, 0.75, 0.25, 0.6667, 0.25, 0.6667, 0.4167, 0.75, 0.4167, 0.75, 0.3333, 0.6667, 0.3333, 0.6667, 0.5, 0.75, 0.5, 0.75, 0.4167, 0.6667, 0.4167, 0.6667, 0.5833, 0.75, 0.5833, 0.75, 0.5, 0.6667, 0.5, 0.6667, 0.6667, 0.75, 0.6667, 0.75, 0.5833, 0.6667, 0.5833, 0.6667, 0.75, 0.75, 0.75, 0.75, 0.6667, 0.6667, 0.6667, 0.6667, 0.8333, 0.75, 0.8333, 0.75, 0.75, 0.6667, 0.75, 0.6667, 0.9167, 0.75, 0.9167, 0.75, 0.8333, 0.6667, 0.8333, 0.75, 1.0, 0.8333, 1.0, 0.8333, 0.9167, 0.75, 0.9167, 0.75, 0.08333, 0.8333, 0.08333, 0.8333, 0.0, 0.75, 0.0, 0.75, 0.1667, 0.8333, 0.1667, 0.8333, 0.08333, 0.75, 0.08333, 0.75, 0.25, 0.8333, 0.25, 0.8333, 0.1667, 0.75, 0.1667, 0.75, 0.3333, 0.8333, 0.3333, 0.8333, 0.25, 0.75, 0.25, 0.75, 0.4167, 0.8333, 0.4167, 0.8333, 0.3333, 0.75, 0.3333, 0.75, 0.5, 0.8333, 0.5, 0.8333, 0.4167, 0.75, 0.4167, 0.75, 0.5833, 0.8333, 0.5833, 0.8333, 0.5, 0.75, 0.5, 0.75, 0.6667, 0.8333, 0.6667, 0.8333, 0.5833, 0.75, 0.5833, 0.75, 0.75, 0.8333, 0.75, 0.8333, 0.6667, 0.75, 0.6667, 0.75, 0.8333, 0.8333, 0.8333, 0.8333, 0.75, 0.75, 0.75, 0.75, 0.9167, 0.8333, 0.9167, 0.8333, 0.8333, 0.75, 0.8333, 0.8333, 1.0, 0.9167, 1.0, 0.9167, 0.9167, 0.8333, 0.9167, 0.8333, 0.08333, 0.9167, 0.08333, 0.9167, 0.0, 0.8333, 0.0, 0.8333, 0.1667, 0.9167, 0.1667, 0.9167, 0.08333, 0.8333, 0.08333, 0.8333, 0.25, 0.9167, 0.25, 0.9167, 0.1667, 0.8333, 0.1667, 0.8333, 0.3333, 0.9167, 0.3333, 0.9167, 0.25, 0.8333, 0.25, 0.8333, 0.4167, 0.9167, 0.4167, 0.9167, 0.3333, 0.8333, 0.3333, 0.8333, 0.5, 0.9167, 0.5, 0.9167, 0.4167, 0.8333, 0.4167, 0.8333, 0.5833, 0.9167, 0.5833, 0.9167, 0.5, 0.8333, 0.5, 0.8333, 0.6667, 0.9167, 0.6667, 0.9167, 0.5833, 0.8333, 0.5833, 0.8333, 0.75, 0.9167, 0.75, 0.9167, 0.6667, 0.8333, 0.6667, 0.8333, 0.8333, 0.9167, 0.8333, 0.9167, 0.75, 0.8333, 0.75, 0.8333, 0.9167, 0.9167, 0.9167, 0.9167, 0.8333, 0.8333, 0.8333, 0.9167, 0.5, 0.9167, 0.5833, 0.9167, 0.5833, 0.9167, 0.5, 0.9167, 0.9167, 0.9167, 1.0, 0.9167, 1.0, 0.9167, 0.9167, 0.0, 0.0, 0.0, 0.0, 0.0, 0.0, 0.0, 0.0, 0.9167, 0.8333, 0.9167, 0.9167, 0.9167, 0.9167, 0.9167, 0.8333, 0.9167, 0.1667, 0.9167, 0.25, 0.9167, 0.25, 0.9167, 0.1667, 0.0, 0.0, 0.0, 0.0, 0.0, 0.0, 0.0, 0.0, 0.9167, 0.75, 0.9167, 0.8333, 0.9167, 0.8333, 0.9167, 0.75, 0.0, 0.0, 0.0, 0.0, 0.0, 0.0, 0.0, 0.0, 0.9167, 0.4167, 0.9167, 0.5, 0.9167, 0.5, 0.9167, 0.4167, 0.0, 0.0, 0.0, 0.0, 0.0, 0.0, 0.0, 0.0, 0.9167, 0.08333, 0.9167, 0.1667, 0.9167, 0.1667, 0.9167, 0.08333, 0.0, 0.0, 0.0, 0.0, 0.0, 0.0, 0.0, 0.0, 0.0, 1.0, 0.08333, 1.0, 0.08333, 0.9167, 0.0, 0.9167, 0.0, 0.08333, 0.08333, 0.08333, 0.08333, 0.0, 0.0, 0.0, 0.0, 0.1667, 0.08333, 0.1667, 0.08333, 0.08333, 0.0, 0.08333, 0.0, 0.25, 0.08333, 0.25, 0.08333, 0.1667, 0.0, 0.1667, 0.0, 0.3333, 0.08333, 0.3333, 0.08333, 0.25, 0.0, 0.25, 0.0, 0.4167, 0.08333, 0.4167, 0.08333, 0.3333, 0.0, 0.3333, 0.0, 0.5, 0.08333, 0.5, 0.08333, 0.4167, 0.0, 0.4167, 0.0, 0.5833, 0.08333, 0.5833, 0.08333, 0.5, 0.0, 0.5, 0.0, 0.6667, 0.08333, 0.6667, 0.08333, 0.5833, 0.0, 0.5833, 0.0, 0.75, 0.08333, 0.75, 0.08333, 0.6667, 0.0, 0.6667, 0.0, 0.8333, 0.08333, 0.8333, 0.08333, 0.75, 0.0, 0.75, 0.0, 0.9167, 0.08333, 0.9167, 0.08333, 0.8333, 0.0, 0.8333, 0.08333, 0.1667, 0.08333, 0.08333, 0.08333, 0.08333, 0.08333, 0.1667, 0.08333, 0.5833, 0.08333, 0.5, 0.08333, 0.5, 0.08333, 0.5833, 0.08333, 1.0, 0.08333, 0.9167, 0.08333, 0.9167, 0.08333, 1.0, 0.0, 0.0, 0.0, 0.0, 0.0, 0.0, 0.0, 0.0, 0.0, 0.0, 0.0, 0.0, 0.0, 0.0, 0.0, 0.0, 0.08333, 0.4167, 0.08333, 0.3333, 0.08333, 0.3333, 0.08333, 0.4167, 0.08333, 0.8333, 0.08333, 0.75, 0.08333, 0.75, 0.08333, 0.8333, 0.0, 0.0, 0.0, 0.0, 0.0, 0.0, 0.0, 0.0, 0.0, 0.0, 0.0, 0.0, 0.0, 0.0, 0.0, 0.0, 0.0, 0.0, 0.0, 0.0, 0.0, 0.0, 0.0, 0.0, 0.08333, 0.25, 0.08333, 0.1667, 0.08333, 0.1667, 0.08333, 0.25, 0.08333, 0.6667, 0.08333, 0.5833, 0.08333, 0.5833, 0.08333, 0.6667, 0.08333, 0.75, 0.0, 0.0, 0.0, 0.0, 0.08333, 0.6667, 0.08333, 0.8333, 0.0, 0.0, 0.0, 0.0, 0.08333, 0.75, 0.08333, 0.9167, 0.0, 0.0, 0.0, 0.0, 0.08333, 0.8333, 0.0, 0.0, 0.08333, 0.9167, 0.08333, 1.0, 0.0, 0.0, 0.08333, 0.6667, 0.0, 0.0, 0.0, 0.0, 0.08333, 0.5833, 0.08333, 0.5833, 0.0, 0.0, 0.0, 0.0, 0.08333, 0.5, 0.08333, 0.5, 0.0, 0.0, 0.0, 0.0, 0.08333, 0.4167, 0.0, 0.0, 0.08333, 0.3333, 0.08333, 0.4167, 0.0, 0.0, 0.0, 0.0, 0.08333, 0.25, 0.08333, 0.3333, 0.0, 0.0, 0.0, 0.0, 0.08333, 0.1667, 0.08333, 0.25, 0.0, 0.0, 0.0, 0.0, 0.08333, 1.0, 0.08333, 0.08333, 0.0, 0.0, 0.0, 0.0, 0.08333, 0.08333, 0.08333, 0.1667, 0.0, 0.0, 0.9167, 1.0, 1.0, 1.0, 1.0, 0.9167, 0.9167, 0.9167, 0.9167, 0.08333, 1.0, 0.08333, 1.0, 0.0, 0.9167, 0.0, 0.9167, 0.1667, 1.0, 0.1667, 1.0, 0.08333, 0.9167, 0.08333, 0.9167, 0.25, 1.0, 0.25, 1.0, 0.1667, 0.9167, 0.1667, 0.9167, 0.3333, 1.0, 0.3333, 1.0, 0.25, 0.9167, 0.25, 0.9167, 0.4167, 1.0, 0.4167, 1.0, 0.3333, 0.9167, 0.3333, 0.9167, 0.5, 1.0, 0.5, 1.0, 0.4167, 0.9167, 0.4167, 0.9167, 0.5833, 1.0, 0.5833, 1.0, 0.5, 0.9167, 0.5, 0.9167, 0.6667, 1.0, 0.6667, 1.0, 0.5833, 0.9167, 0.5833, 0.9167, 0.75, 1.0, 0.75, 1.0, 0.6667, 0.9167, 0.6667, 0.9167, 0.8333, 1.0, 0.8333, 1.0, 0.75, 0.9167, 0.75, 0.9167, 0.9167, 1.0, 0.9167, 1.0, 0.8333, 0.9167, 0.8333, 0.0, 0.0, 0.0, 0.0, 0.0, 0.0, 0.0, 0.0, 0.0, 0.0, 0.0, 0.0, 0.0, 0.0, 0.0, 0.0, 0.0, 0.0, 0.0, 0.0, 0.0, 0.0, 0.0, 0.0, 0.9167, 0.25, 0.9167, 0.3333, 0.9167, 0.3333, 0.9167, 0.25, 0.0, 0.0, 0.0, 0.0, 0.0, 0.0, 0.0, 0.0, 0.0, 0.0, 0.0, 0.0, 0.0, 0.0, 0.0, 0.0, 0.9167, 0.5833, 0.9167, 0.6667, 0.9167, 0.6667, 0.9167, 0.5833, 0.9167, 0.0, 0.9167, 0.08333, 0.9167, 0.08333, 0.9167, 0.0, 0.0, 0.0, 0.0, 0.0, 0.0, 0.0, 0.0, 0.0, 0.9167, 0.3333, 0.9167, 0.4167, 0.9167, 0.4167, 0.9167, 0.3333, 0.0, 0.0, 0.0, 0.0, 0.0, 0.0, 0.0, 0.0, 0.9167, 0.6667, 0.9167, 0.75, 0.9167, 0.75, 0.9167, 0.6667, 0.08333, 0.9167, 0.1032, 0.9167, 0.1032, 0.8332, 0.08333, 0.8333, 0.103, 0.6665, 0.1031, 0.7499, 0.1031, 0.7499, 0.103, 0.6665, 0.08333, 0.8333, 0.1032, 0.8332, 0.1031, 0.7499, 0.08333, 0.75, 0.1468, 0.5001, 0.1468, 0.4167, 0.1468, 0.4167, 0.1468, 0.5001, 0.08333, 0.75, 0.1031, 0.7499, 0.103, 0.6665, 0.08333, 0.6667, 0.1031, 0.08347, 0.103, 0.1668, 0.103, 0.1668, 0.1031, 0.08347, 0.08333, 0.6667, 0.103, 0.6665, 0.1029, 0.5832, 0.08333, 0.5833, 0.1472, 0.8334, 0.1471, 0.7501, 0.1471, 0.7501, 0.1472, 0.8334, 0.08333, 0.5833, 0.1029, 0.5832, 0.1028, 0.5, 0.08333, 0.5, 0.1028, 0.4167, 0.1028, 0.5, 0.1028, 0.5, 0.1028, 0.4167, 0.08333, 0.5, 0.1028, 0.5, 0.1028, 0.4167, 0.08333, 0.4167, 0.1469, 0.2499, 0.147, 0.1665, 0.147, 0.1665, 0.1469, 0.2499, 0.08333, 0.4167, 0.1028, 0.4167, 0.1028, 0.3334, 0.08333, 0.3333, 0.1031, 0.7499, 0.1032, 0.8332, 0.1032, 0.8332, 0.1031, 0.7499, 0.08333, 0.3333, 0.1028, 0.3334, 0.1029, 0.2501, 0.08333, 0.25, 0.1469, 0.5835, 0.1468, 0.5001, 0.1468, 0.5001, 0.1469, 0.5835, 0.08333, 0.25, 0.1029, 0.2501, 0.103, 0.1668, 0.08333, 0.1667, 0.103, 0.1668, 0.1029, 0.2501, 0.1029, 0.2501, 0.103, 0.1668, 0.08333, 0.1667, 0.103, 0.1668, 0.1031, 0.08347, 0.08333, 0.08333, 0.1472, 0.9167, 0.1472, 0.8334, 0.1472, 0.8334, 0.1472, 0.9167, 0.08333, 0.08333, 0.1031, 0.08347, 0.1032, 0.0001013, 0.08333, 0.0, 0.1472, 1.0, 0.1472, 0.9167, 0.1472, 0.9167, 0.1472, 1.0, 0.08333, 1.0, 0.1032, 1.0, 0.1032, 0.9167, 0.08333, 0.9167, 0.1028, 0.5, 0.1029, 0.5832, 0.1029, 0.5832, 0.1028, 0.5, 0.1032, 0.9167, 0.1472, 0.9167, 0.1472, 0.8334, 0.1032, 0.8332, 0.1032, 0.8332, 0.1472, 0.8334, 0.1471, 0.7501, 0.1031, 0.7499, 0.1031, 0.7499, 0.1471, 0.7501, 0.147, 0.6668, 0.103, 0.6665, 0.103, 0.6665, 0.147, 0.6668, 0.1469, 0.5835, 0.1029, 0.5832, 0.1029, 0.5832, 0.1469, 0.5835, 0.1468, 0.5001, 0.1028, 0.5, 0.1028, 0.5, 0.1468, 0.5001, 0.1468, 0.4167, 0.1028, 0.4167, 0.1028, 0.4167, 0.1468, 0.4167, 0.1468, 0.3332, 0.1028, 0.3334, 0.1028, 0.3334, 0.1468, 0.3332, 0.1469, 0.2499, 0.1029, 0.2501, 0.1029, 0.2501, 0.1469, 0.2499, 0.147, 0.1665, 0.103, 0.1668, 0.103, 0.1668, 0.147, 0.1665, 0.1471, 0.08323, 0.1031, 0.08347, 0.1031, 0.08347, 0.1471, 0.08323, 0.1472, -0.0001056, 0.1032, 0.0001013, 0.1032, 1.0, 0.1472, 1.0, 0.1472, 0.9167, 0.1032, 0.9167, 0.147, 0.1665, 0.1471, 0.08323, 0.1471, 0.08323, 0.147, 0.1665, 0.1028, 0.3334, 0.1028, 0.4167, 0.1028, 0.4167, 0.1028, 0.3334, 0.1471, 0.7501, 0.147, 0.6668, 0.147, 0.6668, 0.1471, 0.7501, 0.1032, 0.0001013, 0.1031, 0.08347, 0.1031, 0.08347, 0.1032, 0.0001013, 0.1468, 0.4167, 0.1468, 0.3332, 0.1468, 0.3332, 0.1468, 0.4167, 0.1029, 0.5832, 0.103, 0.6665, 0.103, 0.6665, 0.1029, 0.5832, 0.1471, 0.08323, 0.1472, -0.0001056, 0.1472, -0.0001056, 0.1471, 0.08323, 0.1029, 0.2501, 0.1028, 0.3334, 0.1028, 0.3334, 0.1029, 0.2501, 0.147, 0.6668, 0.1469, 0.5835, 0.1469, 0.5835, 0.147, 0.6668, 0.1032, 0.9167, 0.1032, 1.0, 0.1032, 1.0, 0.1032, 0.9167, 0.1032, 0.8332, 0.1032, 0.9167, 0.1032, 0.9167, 0.1032, 0.8332, 0.1468, 0.3332, 0.1469, 0.2499, 0.1469, 0.2499, 0.1468, 0.3332, 0.6866, 0.4523, 0.8344, 0.4523, 0.8343, 0.4046, 0.6865, 0.4046, 0.6867, 0.5, 0.8345, 0.5, 0.8344, 0.4523, 0.6866, 0.4523, 0.8345, 0.5, 0.9822, 0.5, 0.9822, 0.4523, 0.8344, 0.4523, 0.6863, 0.6291, 0.8341, 0.6282, 0.8339, 0.5933, 0.6861, 0.5942, 0.6865, 0.664, 0.8343, 0.6631, 0.8341, 0.6282, 0.6863, 0.6291, 0.8343, 0.6631, 0.9821, 0.6622, 0.9819, 0.6273, 0.8341, 0.6282, 0.6858, 0.5465, 0.8336, 0.5456, 0.8334, 0.4979, 0.6855, 0.4988, 0.6861, 0.5942, 0.8339, 0.5933, 0.8336, 0.5456, 0.6858, 0.5465, 0.8339, 0.5933, 0.9818, 0.5924, 0.9815, 0.5447, 0.8336, 0.5456, 0.6852, 0.4511, 0.8331, 0.4502, 0.8328, 0.4025, 0.6849, 0.4034, 0.6855, 0.4988, 0.8334, 0.4979, 0.8331, 0.4502, 0.6852, 0.4511, 0.8334, 0.4979, 0.9813, 0.497, 0.981, 0.4493, 0.8331, 0.4502, 0.6847, 0.3684, 0.8326, 0.3675, 0.8324, 0.3326, 0.6844, 0.3335, 0.6849, 0.4034, 0.8328, 0.4025, 0.8326, 0.3675, 0.6847, 0.3684, 0.8328, 0.4025, 0.9808, 0.4016, 0.9806, 0.3667, 0.8326, 0.3675, 0.6844, 0.4523, 0.8324, 0.4523, 0.8323, 0.5, 0.6843, 0.5, 0.6844, 0.4046, 0.8324, 0.4046, 0.8324, 0.4523, 0.6844, 0.4523, 0.8324, 0.4046, 0.9804, 0.4046, 0.9804, 0.4523, 0.8324, 0.4523, 0.6844, 0.5477, 0.8324, 0.5477, 0.8324, 0.5954, 0.6844, 0.5954, 0.6843, 0.5, 0.8323, 0.5, 0.8324, 0.5477, 0.6844, 0.5477, 0.8323, 0.5, 0.9803, 0.5, 0.9804, 0.5477, 0.8324, 0.5477, 0.6847, 0.3684, 0.8326, 0.3675, 0.8328, 0.4025, 0.6849, 0.4034, 0.6844, 0.3335, 0.8324, 0.3326, 0.8326, 0.3675, 0.6847, 0.3684, 0.8324, 0.3326, 0.9804, 0.3317, 0.9806, 0.3667, 0.8326, 0.3675, 0.6852, 0.4511, 0.8331, 0.4502, 0.8334, 0.4979, 0.6855, 0.4988, 0.6849, 0.4034, 0.8328, 0.4025, 0.8331, 0.4502, 0.6852, 0.4511, 0.8328, 0.4025, 0.9808, 0.4016, 0.981, 0.4493, 0.8331, 0.4502, 0.6858, 0.5465, 0.8336, 0.5456, 0.8339, 0.5933, 0.6861, 0.5942, 0.6855, 0.4988, 0.8334, 0.4979, 0.8336, 0.5456, 0.6858, 0.5465, 0.8334, 0.4979, 0.9813, 0.497, 0.9815, 0.5447, 0.8336, 0.5456, 0.6863, 0.6291, 0.8341, 0.6282, 0.8343, 0.6631, 0.6865, 0.664, 0.6861, 0.5942, 0.8339, 0.5933, 0.8341, 0.6282, 0.6863, 0.6291, 0.8339, 0.5933, 0.9818, 0.5924, 0.9819, 0.6273, 0.8341, 0.6282, 0.6866, 0.5477, 0.8344, 0.5477, 0.8345, 0.5, 0.6867, 0.5, 0.6865, 0.5954, 0.8343, 0.5954, 0.8344, 0.5477, 0.6866, 0.5477, 0.8343, 0.5954, 0.9821, 0.5954, 0.9822, 0.5477, 0.8344, 0.5477, 0.3333, 0.4523, 0.51, 0.4523, 0.5099, 0.4046, 0.3332, 0.4046, 0.3334, 0.5, 0.51, 0.5, 0.51, 0.4523, 0.3333, 0.4523, 0.51, 0.5, 0.6867, 0.5, 0.6866, 0.4523, 0.51, 0.4523, 0.333, 0.6314, 0.5097, 0.6302, 0.5094, 0.5953, 0.3328, 0.5965, 0.3332, 0.6663, 0.5099, 0.6652, 0.5097, 0.6302, 0.333, 0.6314, 0.5099, 0.6652, 0.6865, 0.664, 0.6863, 0.6291, 0.5097, 0.6302, 0.3325, 0.5488, 0.5091, 0.5476, 0.5088, 0.4999, 0.3321, 0.5011, 0.3328, 0.5965, 0.5094, 0.5953, 0.5091, 0.5476, 0.3325, 0.5488, 0.5094, 0.5953, 0.6861, 0.5942, 0.6858, 0.5465, 0.5091, 0.5476, 0.3318, 0.4534, 0.5085, 0.4522, 0.5082, 0.4045, 0.3315, 0.4057, 0.3321, 0.5011, 0.5088, 0.4999, 0.5085, 0.4522, 0.3318, 0.4534, 0.5088, 0.4999, 0.6855, 0.4988, 0.6852, 0.4511, 0.5085, 0.4522, 0.3313, 0.3707, 0.508, 0.3696, 0.5078, 0.3347, 0.3311, 0.3358, 0.3315, 0.4057, 0.5082, 0.4045, 0.508, 0.3696, 0.3313, 0.3707, 0.5082, 0.4045, 0.6849, 0.4034, 0.6847, 0.3684, 0.508, 0.3696, 0.331, 0.4523, 0.5077, 0.4523, 0.5076, 0.5, 0.3309, 0.5, 0.3311, 0.4046, 0.5078, 0.4046, 0.5077, 0.4523, 0.331, 0.4523, 0.5078, 0.4046, 0.6844, 0.4046, 0.6844, 0.4523, 0.5077, 0.4523, 0.331, 0.5477, 0.5077, 0.5477, 0.5078, 0.5954, 0.3311, 0.5954, 0.3309, 0.5, 0.5076, 0.5, 0.5077, 0.5477, 0.331, 0.5477, 0.5076, 0.5, 0.6843, 0.5, 0.6844, 0.5477, 0.5077, 0.5477, 0.3313, 0.3707, 0.508, 0.3696, 0.5082, 0.4045, 0.3315, 0.4057, 0.3311, 0.3358, 0.5078, 0.3347, 0.508, 0.3696, 0.3313, 0.3707, 0.5078, 0.3347, 0.6844, 0.3335, 0.6847, 0.3684, 0.508, 0.3696, 0.3318, 0.4534, 0.5085, 0.4522, 0.5088, 0.4999, 0.3321, 0.5011, 0.3315, 0.4057, 0.5082, 0.4045, 0.5085, 0.4522, 0.3318, 0.4534, 0.5082, 0.4045, 0.6849, 0.4034, 0.6852, 0.4511, 0.5085, 0.4522, 0.3325, 0.5488, 0.5091, 0.5476, 0.5094, 0.5953, 0.3328, 0.5965, 0.3321, 0.5011, 0.5088, 0.4999, 0.5091, 0.5476, 0.3325, 0.5488, 0.5088, 0.4999, 0.6855, 0.4988, 0.6858, 0.5465, 0.5091, 0.5476, 0.333, 0.6314, 0.5097, 0.6302, 0.5099, 0.6652, 0.3332, 0.6663, 0.3328, 0.5965, 0.5094, 0.5953, 0.5097, 0.6302, 0.333, 0.6314, 0.5094, 0.5953, 0.6861, 0.5942, 0.6863, 0.6291, 0.5097, 0.6302, 0.3333, 0.5477, 0.51, 0.5477, 0.51, 0.5, 0.3334, 0.5, 0.3332, 0.5954, 0.5099, 0.5954, 0.51, 0.5477, 0.3333, 0.5477, 0.5099, 0.5954, 0.6865, 0.5954, 0.6866, 0.5477, 0.51, 0.5477, -0.01538, 0.4523, 0.159, 0.4523, 0.1589, 0.4046, -0.01547, 0.4046, -0.0153, 0.5, 0.1591, 0.5, 0.159, 0.4523, -0.01538, 0.4523, 0.1591, 0.5, 0.3334, 0.5, 0.3333, 0.4523, 0.159, 0.4523, -0.01569, 0.6337, 0.1587, 0.6325, 0.1584, 0.5976, -0.01592, 0.5988, -0.01547, 0.6686, 0.1589, 0.6675, 0.1587, 0.6325, -0.01569, 0.6337, 0.1589, 0.6675, 0.3332, 0.6663, 0.333, 0.6314, 0.1587, 0.6325, -0.01623, 0.5511, 0.1581, 0.5499, 0.1578, 0.5022, -0.01654, 0.5034, -0.01592, 0.5988, 0.1584, 0.5976, 0.1581, 0.5499, -0.01623, 0.5511, 0.1584, 0.5976, 0.3328, 0.5965, 0.3325, 0.5488, 0.1581, 0.5499, -0.01684, 0.4557, 0.1575, 0.4545, 0.1572, 0.4068, -0.01715, 0.408, -0.01654, 0.5034, 0.1578, 0.5022, 0.1575, 0.4545, -0.01684, 0.4557, 0.1578, 0.5022, 0.3321, 0.5011, 0.3318, 0.4534, 0.1575, 0.4545, -0.01738, 0.3731, 0.157, 0.3719, 0.1567, 0.337, -0.0176, 0.3381, -0.01715, 0.408, 0.1572, 0.4068, 0.157, 0.3719, -0.01738, 0.3731, 0.1572, 0.4068, 0.3315, 0.4057, 0.3313, 0.3707, 0.157, 0.3719, -0.01769, 0.4523, 0.1566, 0.4523, 0.1566, 0.5, -0.01777, 0.5, -0.0176, 0.4046, 0.1567, 0.4046, 0.1566, 0.4523, -0.01769, 0.4523, 0.1567, 0.4046, 0.3311, 0.4046, 0.331, 0.4523, 0.1566, 0.4523, -0.01769, 0.5477, 0.1566, 0.5477, 0.1567, 0.5954, -0.0176, 0.5954, -0.01777, 0.5, 0.1566, 0.5, 0.1566, 0.5477, -0.01769, 0.5477, 0.1566, 0.5, 0.3309, 0.5, 0.331, 0.5477, 0.1566, 0.5477, -0.01738, 0.3731, 0.157, 0.3719, 0.1572, 0.4068, -0.01715, 0.408, -0.0176, 0.3381, 0.1567, 0.337, 0.157, 0.3719, -0.01738, 0.3731, 0.1567, 0.337, 0.3311, 0.3358, 0.3313, 0.3707, 0.157, 0.3719, -0.01684, 0.4557, 0.1575, 0.4545, 0.1578, 0.5022, -0.01654, 0.5034, -0.01715, 0.408, 0.1572, 0.4068, 0.1575, 0.4545, -0.01684, 0.4557, 0.1572, 0.4068, 0.3315, 0.4057, 0.3318, 0.4534, 0.1575, 0.4545, -0.01623, 0.5511, 0.1581, 0.5499, 0.1584, 0.5976, -0.01592, 0.5988, -0.01654, 0.5034, 0.1578, 0.5022, 0.1581, 0.5499, -0.01623, 0.5511, 0.1578, 0.5022, 0.3321, 0.5011, 0.3325, 0.5488, 0.1581, 0.5499, -0.01569, 0.6337, 0.1587, 0.6325, 0.1589, 0.6675, -0.01547, 0.6686, -0.01592, 0.5988, 0.1584, 0.5976, 0.1587, 0.6325, -0.01569, 0.6337, 0.1584, 0.5976, 0.3328, 0.5965, 0.333, 0.6314, 0.1587, 0.6325, -0.01538, 0.5477, 0.159, 0.5477, 0.1591, 0.5, -0.0153, 0.5, -0.01547, 0.5954, 0.1589, 0.5954, 0.159, 0.5477, -0.01538, 0.5477, 0.1589, 0.5954, 0.3332, 0.5954, 0.3333, 0.5477, 0.159, 0.5477])
me_beziercurve_001.materials.append(mat_principal_material)
me_beziercurve_001.materials.append(mat_secondary_material)
me_beziercurve_001.use_remesh_fix_poles = True
me_beziercurve_001.use_remesh_preserve_attributes = False
me_beziercurve_001.update()

# ---- objects
ob_tuber_a_m_vil_1 = bpy.data.objects.new('Tubería móvil 1', me_beziercurve_001)

# ---- transforms, parenting, visibility, modifiers, constraints
ob_tuber_a_m_vil_1.location = (0.0, 0.0, 0.0)
ob_tuber_a_m_vil_1.rotation_euler = (-3.142, 1.571, 0.0)
_m = ob_tuber_a_m_vil_1.modifiers.new('Auto Smooth', 'NODES')
_m.node_group = ng_auto_smooth
_gi = [s.identifier for s in ng_auto_smooth.interface.items_tree if s.item_type == 'SOCKET' and s.in_out == 'INPUT']
_m[_gi[1]] = 1.309  # Angle

# ---- collection membership
col_collection.objects.link(ob_tuber_a_m_vil_1)

# ---- scene / render settings (as saved in the file)
scene.frame_start = 1; scene.frame_end = 250; scene.frame_set(1)
scene.render.engine = 'BLENDER_EEVEE_NEXT'
scene.cycles.sampling_pattern = 'TABULATED_SOBOL'
scene.cycles.use_light_tree = False
scene.view_settings.view_transform = 'Filmic'
bpy.context.view_layer.update()

# ---- added for rendering (the .blend has no active camera and no usable light): camera, sun
cam_auto = bpy.data.cameras.new('AutoCamera')
cam_auto.lens = 50.0
cam_auto.sensor_width = 36.0
cam_auto.clip_end = 1000.0
ob_auto_camera = bpy.data.objects.new('AutoCamera', cam_auto)
scene.collection.objects.link(ob_auto_camera)
ob_auto_camera.location = (10.4225, -11.458, 12.4956)
ob_auto_camera.rotation_euler = (1.09748, -7.21219e-08, 0.694738)
scene.camera = ob_auto_camera
light_auto_sun = bpy.data.lights.new('AutoSun', 'SUN')
light_auto_sun.energy = 3.0
light_auto_sun.angle = 0.0523599
ob_auto_sun = bpy.data.objects.new('AutoSun', light_auto_sun)
scene.collection.objects.link(ob_auto_sun)
ob_auto_sun.rotation_euler = (0.872665, 0.174533, 0.523599)
bpy.context.view_layer.update()
